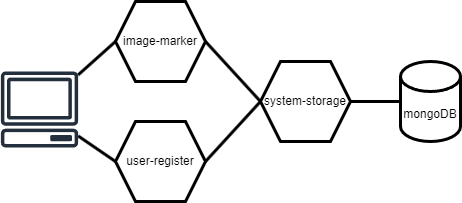

The diagram above was exported from draw.io. Its source (the exported page's mxGraphModel, read from the mxfile embedded in the PNG):
<mxGraphModel dx="977" dy="581" grid="1" gridSize="10" guides="1" tooltips="1" connect="1" arrows="1" fold="1" page="1" pageScale="1" pageWidth="827" pageHeight="1169" math="0" shadow="0">
  <root>
    <mxCell id="0" />
    <mxCell id="1" parent="0" />
    <mxCell id="DFZzvvxUQNRGZZga765X-9" style="rounded=0;orthogonalLoop=1;jettySize=auto;html=1;endArrow=none;endFill=0;exitX=0;exitY=0.5;exitDx=0;exitDy=0;strokeWidth=3;" edge="1" parent="1" source="DFZzvvxUQNRGZZga765X-1" target="DFZzvvxUQNRGZZga765X-5">
      <mxGeometry relative="1" as="geometry">
        <mxPoint x="210" y="760" as="sourcePoint" />
      </mxGeometry>
    </mxCell>
    <mxCell id="DFZzvvxUQNRGZZga765X-1" value="image-marker" style="shape=hexagon;perimeter=hexagonPerimeter2;whiteSpace=wrap;html=1;fixedSize=1;strokeWidth=3;" vertex="1" parent="1">
      <mxGeometry x="235" y="720" width="90" height="80" as="geometry" />
    </mxCell>
    <mxCell id="DFZzvvxUQNRGZZga765X-10" style="rounded=0;orthogonalLoop=1;jettySize=auto;html=1;endArrow=none;endFill=0;exitX=0;exitY=0.5;exitDx=0;exitDy=0;strokeWidth=3;" edge="1" parent="1" source="DFZzvvxUQNRGZZga765X-2" target="DFZzvvxUQNRGZZga765X-5">
      <mxGeometry relative="1" as="geometry" />
    </mxCell>
    <mxCell id="DFZzvvxUQNRGZZga765X-2" value="user-register" style="shape=hexagon;perimeter=hexagonPerimeter2;whiteSpace=wrap;html=1;fixedSize=1;strokeWidth=3;" vertex="1" parent="1">
      <mxGeometry x="235" y="840" width="90" height="80" as="geometry" />
    </mxCell>
    <mxCell id="DFZzvvxUQNRGZZga765X-7" style="rounded=0;orthogonalLoop=1;jettySize=auto;html=1;entryX=1;entryY=0.5;entryDx=0;entryDy=0;endArrow=none;endFill=0;exitX=0;exitY=0.5;exitDx=0;exitDy=0;strokeWidth=3;" edge="1" parent="1" source="DFZzvvxUQNRGZZga765X-3" target="DFZzvvxUQNRGZZga765X-1">
      <mxGeometry relative="1" as="geometry" />
    </mxCell>
    <mxCell id="DFZzvvxUQNRGZZga765X-8" style="rounded=0;orthogonalLoop=1;jettySize=auto;html=1;exitX=0;exitY=0.5;exitDx=0;exitDy=0;entryX=1;entryY=0.5;entryDx=0;entryDy=0;endArrow=none;endFill=0;strokeWidth=3;" edge="1" parent="1" source="DFZzvvxUQNRGZZga765X-3" target="DFZzvvxUQNRGZZga765X-2">
      <mxGeometry relative="1" as="geometry" />
    </mxCell>
    <mxCell id="DFZzvvxUQNRGZZga765X-3" value="system-storage" style="shape=hexagon;perimeter=hexagonPerimeter2;whiteSpace=wrap;html=1;fixedSize=1;strokeWidth=3;" vertex="1" parent="1">
      <mxGeometry x="380" y="780" width="90" height="80" as="geometry" />
    </mxCell>
    <mxCell id="DFZzvvxUQNRGZZga765X-4" value="mongoDB" style="shape=cylinder3;whiteSpace=wrap;html=1;boundedLbl=1;backgroundOutline=1;size=15;strokeWidth=3;" vertex="1" parent="1">
      <mxGeometry x="520" y="780" width="60" height="80" as="geometry" />
    </mxCell>
    <mxCell id="DFZzvvxUQNRGZZga765X-5" value="" style="sketch=0;outlineConnect=0;fontColor=#232F3E;gradientColor=none;fillColor=#232F3D;strokeColor=none;dashed=0;verticalLabelPosition=bottom;verticalAlign=top;align=center;html=1;fontSize=12;fontStyle=0;aspect=fixed;pointerEvents=1;shape=mxgraph.aws4.client;" vertex="1" parent="1">
      <mxGeometry x="120" y="790" width="78" height="76" as="geometry" />
    </mxCell>
    <mxCell id="DFZzvvxUQNRGZZga765X-12" style="edgeStyle=orthogonalEdgeStyle;rounded=0;orthogonalLoop=1;jettySize=auto;html=1;exitX=1;exitY=0.5;exitDx=0;exitDy=0;entryX=0;entryY=0.5;entryDx=0;entryDy=0;entryPerimeter=0;strokeWidth=3;endArrow=none;endFill=0;" edge="1" parent="1" source="DFZzvvxUQNRGZZga765X-3" target="DFZzvvxUQNRGZZga765X-4">
      <mxGeometry relative="1" as="geometry" />
    </mxCell>
  </root>
</mxGraphModel>